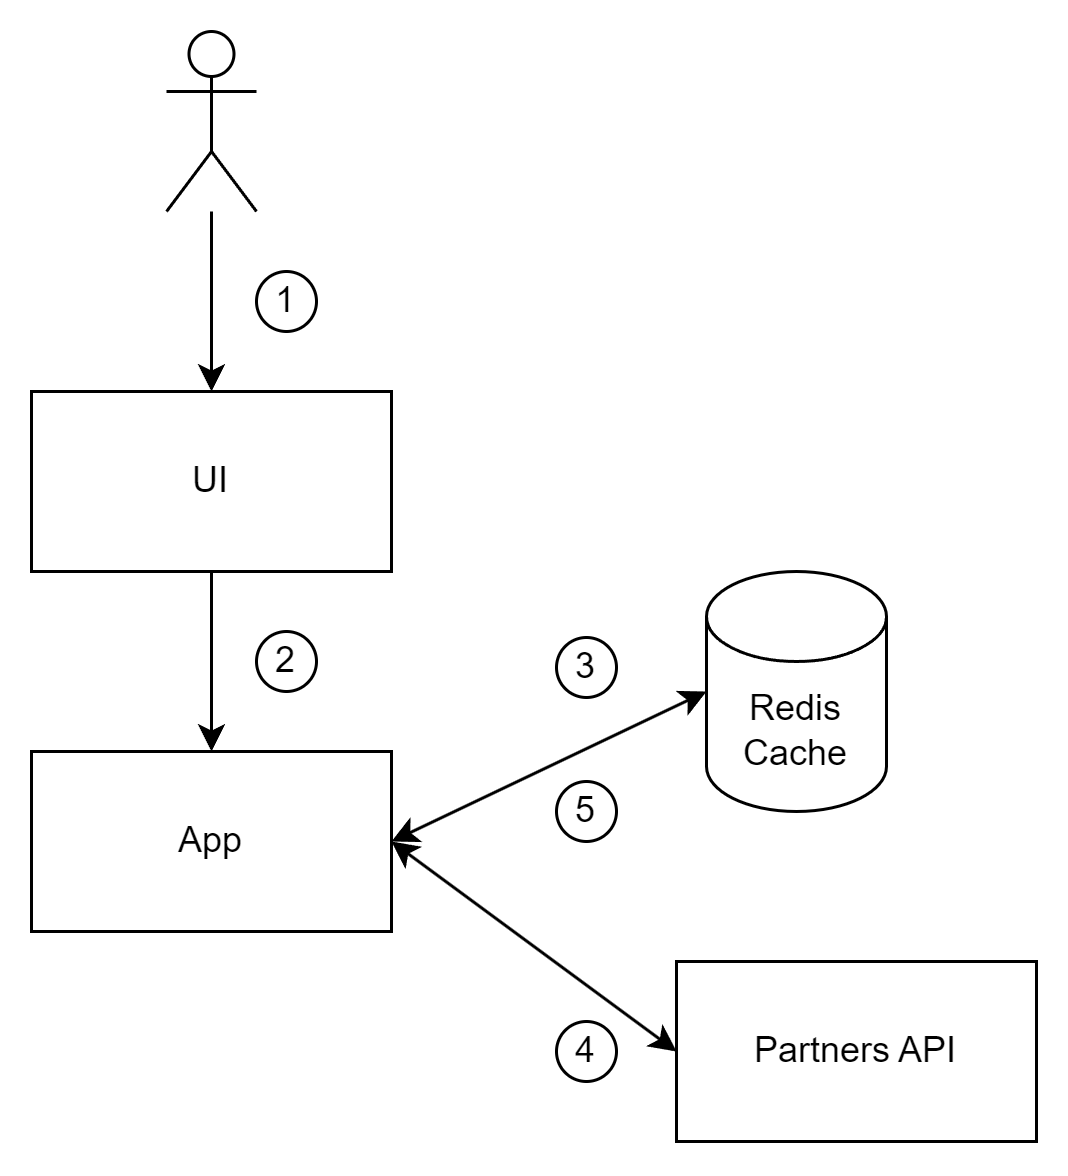

The diagram above was exported from draw.io. Its source (the exported page's mxGraphModel, read from the mxfile embedded in the PNG):
<mxGraphModel dx="1430" dy="766" grid="1" gridSize="10" guides="1" tooltips="1" connect="1" arrows="1" fold="1" page="1" pageScale="1" pageWidth="850" pageHeight="1100" math="0" shadow="0">
  <root>
    <mxCell id="0" />
    <mxCell id="1" parent="0" />
    <mxCell id="7Cczchf7n6bBWRUyGfvu-10" style="edgeStyle=orthogonalEdgeStyle;rounded=0;orthogonalLoop=1;jettySize=auto;html=1;" edge="1" parent="1" source="7Cczchf7n6bBWRUyGfvu-1" target="7Cczchf7n6bBWRUyGfvu-5">
      <mxGeometry relative="1" as="geometry" />
    </mxCell>
    <mxCell id="7Cczchf7n6bBWRUyGfvu-1" value="UI" style="rounded=0;whiteSpace=wrap;html=1;" vertex="1" parent="1">
      <mxGeometry x="305" y="330" width="120" height="60" as="geometry" />
    </mxCell>
    <mxCell id="7Cczchf7n6bBWRUyGfvu-4" style="edgeStyle=orthogonalEdgeStyle;rounded=0;orthogonalLoop=1;jettySize=auto;html=1;entryX=0.5;entryY=0;entryDx=0;entryDy=0;" edge="1" parent="1" source="7Cczchf7n6bBWRUyGfvu-2" target="7Cczchf7n6bBWRUyGfvu-1">
      <mxGeometry relative="1" as="geometry" />
    </mxCell>
    <mxCell id="7Cczchf7n6bBWRUyGfvu-2" value="" style="shape=umlActor;verticalLabelPosition=bottom;verticalAlign=top;html=1;outlineConnect=0;" vertex="1" parent="1">
      <mxGeometry x="350" y="210" width="30" height="60" as="geometry" />
    </mxCell>
    <mxCell id="7Cczchf7n6bBWRUyGfvu-9" style="rounded=0;orthogonalLoop=1;jettySize=auto;html=1;exitX=1;exitY=0.5;exitDx=0;exitDy=0;entryX=0;entryY=0.5;entryDx=0;entryDy=0;startArrow=classic;startFill=1;" edge="1" parent="1" source="7Cczchf7n6bBWRUyGfvu-5" target="7Cczchf7n6bBWRUyGfvu-6">
      <mxGeometry relative="1" as="geometry" />
    </mxCell>
    <mxCell id="7Cczchf7n6bBWRUyGfvu-5" value="App" style="rounded=0;whiteSpace=wrap;html=1;" vertex="1" parent="1">
      <mxGeometry x="305" y="450" width="120" height="60" as="geometry" />
    </mxCell>
    <mxCell id="7Cczchf7n6bBWRUyGfvu-6" value="Partners API" style="rounded=0;whiteSpace=wrap;html=1;" vertex="1" parent="1">
      <mxGeometry x="520" y="520" width="120" height="60" as="geometry" />
    </mxCell>
    <mxCell id="7Cczchf7n6bBWRUyGfvu-7" value="Redis Cache" style="shape=cylinder3;whiteSpace=wrap;html=1;boundedLbl=1;backgroundOutline=1;size=15;" vertex="1" parent="1">
      <mxGeometry x="530" y="390" width="60" height="80" as="geometry" />
    </mxCell>
    <mxCell id="7Cczchf7n6bBWRUyGfvu-8" style="rounded=0;orthogonalLoop=1;jettySize=auto;html=1;entryX=0;entryY=0.5;entryDx=0;entryDy=0;entryPerimeter=0;exitX=1;exitY=0.5;exitDx=0;exitDy=0;startArrow=classic;startFill=1;" edge="1" parent="1" source="7Cczchf7n6bBWRUyGfvu-5" target="7Cczchf7n6bBWRUyGfvu-7">
      <mxGeometry relative="1" as="geometry">
        <mxPoint x="440" y="490" as="sourcePoint" />
      </mxGeometry>
    </mxCell>
    <mxCell id="7Cczchf7n6bBWRUyGfvu-11" value="1" style="ellipse;whiteSpace=wrap;html=1;aspect=fixed;" vertex="1" parent="1">
      <mxGeometry x="380" y="290" width="20" height="20" as="geometry" />
    </mxCell>
    <mxCell id="7Cczchf7n6bBWRUyGfvu-12" value="2" style="ellipse;whiteSpace=wrap;html=1;aspect=fixed;" vertex="1" parent="1">
      <mxGeometry x="380" y="410" width="20" height="20" as="geometry" />
    </mxCell>
    <mxCell id="7Cczchf7n6bBWRUyGfvu-13" value="3" style="ellipse;whiteSpace=wrap;html=1;aspect=fixed;" vertex="1" parent="1">
      <mxGeometry x="480" y="412" width="20" height="20" as="geometry" />
    </mxCell>
    <mxCell id="7Cczchf7n6bBWRUyGfvu-14" value="4" style="ellipse;whiteSpace=wrap;html=1;aspect=fixed;" vertex="1" parent="1">
      <mxGeometry x="480" y="540" width="20" height="20" as="geometry" />
    </mxCell>
    <mxCell id="7Cczchf7n6bBWRUyGfvu-15" value="5" style="ellipse;whiteSpace=wrap;html=1;aspect=fixed;" vertex="1" parent="1">
      <mxGeometry x="480" y="460" width="20" height="20" as="geometry" />
    </mxCell>
  </root>
</mxGraphModel>